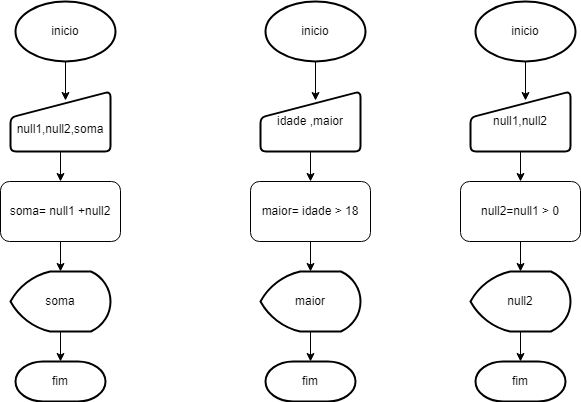

The diagram above was exported from draw.io. Its source (the exported page's mxGraphModel, read from the mxfile embedded in the PNG):
<mxGraphModel dx="1434" dy="746" grid="1" gridSize="10" guides="1" tooltips="1" connect="1" arrows="1" fold="1" page="1" pageScale="1" pageWidth="827" pageHeight="1169" math="0" shadow="0">
  <root>
    <mxCell id="0" />
    <mxCell id="1" parent="0" />
    <mxCell id="aQqjQ-tZRwuWFNj-13R4-1" value="inicio" style="strokeWidth=2;html=1;shape=mxgraph.flowchart.start_1;whiteSpace=wrap;" vertex="1" parent="1">
      <mxGeometry x="65" y="20" width="100" height="60" as="geometry" />
    </mxCell>
    <mxCell id="aQqjQ-tZRwuWFNj-13R4-7" style="edgeStyle=orthogonalEdgeStyle;rounded=0;orthogonalLoop=1;jettySize=auto;html=1;entryX=0.5;entryY=0;entryDx=0;entryDy=0;" edge="1" parent="1" source="aQqjQ-tZRwuWFNj-13R4-2" target="aQqjQ-tZRwuWFNj-13R4-4">
      <mxGeometry relative="1" as="geometry" />
    </mxCell>
    <mxCell id="aQqjQ-tZRwuWFNj-13R4-2" value="&lt;div&gt;&lt;br&gt;&lt;/div&gt;null1,null2,soma" style="html=1;strokeWidth=2;shape=manualInput;whiteSpace=wrap;rounded=1;size=26;arcSize=11;" vertex="1" parent="1">
      <mxGeometry x="60" y="110" width="100" height="60" as="geometry" />
    </mxCell>
    <mxCell id="aQqjQ-tZRwuWFNj-13R4-9" value="" style="edgeStyle=orthogonalEdgeStyle;rounded=0;orthogonalLoop=1;jettySize=auto;html=1;" edge="1" parent="1" source="aQqjQ-tZRwuWFNj-13R4-3" target="aQqjQ-tZRwuWFNj-13R4-5">
      <mxGeometry relative="1" as="geometry" />
    </mxCell>
    <mxCell id="aQqjQ-tZRwuWFNj-13R4-3" value="soma" style="strokeWidth=2;html=1;shape=mxgraph.flowchart.display;whiteSpace=wrap;" vertex="1" parent="1">
      <mxGeometry x="60" y="290" width="100" height="60" as="geometry" />
    </mxCell>
    <mxCell id="aQqjQ-tZRwuWFNj-13R4-8" value="" style="edgeStyle=orthogonalEdgeStyle;rounded=0;orthogonalLoop=1;jettySize=auto;html=1;" edge="1" parent="1" source="aQqjQ-tZRwuWFNj-13R4-4" target="aQqjQ-tZRwuWFNj-13R4-3">
      <mxGeometry relative="1" as="geometry" />
    </mxCell>
    <mxCell id="aQqjQ-tZRwuWFNj-13R4-4" value="soma= null1 +null2" style="rounded=1;whiteSpace=wrap;html=1;" vertex="1" parent="1">
      <mxGeometry x="50" y="200" width="120" height="60" as="geometry" />
    </mxCell>
    <mxCell id="aQqjQ-tZRwuWFNj-13R4-5" value="fim" style="strokeWidth=2;html=1;shape=mxgraph.flowchart.terminator;whiteSpace=wrap;" vertex="1" parent="1">
      <mxGeometry x="65" y="380" width="90" height="40" as="geometry" />
    </mxCell>
    <mxCell id="aQqjQ-tZRwuWFNj-13R4-6" style="edgeStyle=orthogonalEdgeStyle;rounded=0;orthogonalLoop=1;jettySize=auto;html=1;entryX=0.55;entryY=0.15;entryDx=0;entryDy=0;entryPerimeter=0;" edge="1" parent="1" source="aQqjQ-tZRwuWFNj-13R4-1" target="aQqjQ-tZRwuWFNj-13R4-2">
      <mxGeometry relative="1" as="geometry" />
    </mxCell>
    <mxCell id="aQqjQ-tZRwuWFNj-13R4-10" value="inicio" style="strokeWidth=2;html=1;shape=mxgraph.flowchart.start_1;whiteSpace=wrap;" vertex="1" parent="1">
      <mxGeometry x="315" y="20" width="100" height="60" as="geometry" />
    </mxCell>
    <mxCell id="aQqjQ-tZRwuWFNj-13R4-11" style="edgeStyle=orthogonalEdgeStyle;rounded=0;orthogonalLoop=1;jettySize=auto;html=1;entryX=0.5;entryY=0;entryDx=0;entryDy=0;" edge="1" parent="1" source="aQqjQ-tZRwuWFNj-13R4-12" target="aQqjQ-tZRwuWFNj-13R4-16">
      <mxGeometry relative="1" as="geometry" />
    </mxCell>
    <mxCell id="aQqjQ-tZRwuWFNj-13R4-12" value="idade ,maior&lt;div&gt;&lt;/div&gt;" style="html=1;strokeWidth=2;shape=manualInput;whiteSpace=wrap;rounded=1;size=26;arcSize=11;" vertex="1" parent="1">
      <mxGeometry x="310" y="110" width="100" height="60" as="geometry" />
    </mxCell>
    <mxCell id="aQqjQ-tZRwuWFNj-13R4-13" value="" style="edgeStyle=orthogonalEdgeStyle;rounded=0;orthogonalLoop=1;jettySize=auto;html=1;" edge="1" parent="1" source="aQqjQ-tZRwuWFNj-13R4-14" target="aQqjQ-tZRwuWFNj-13R4-17">
      <mxGeometry relative="1" as="geometry" />
    </mxCell>
    <mxCell id="aQqjQ-tZRwuWFNj-13R4-14" value="maior" style="strokeWidth=2;html=1;shape=mxgraph.flowchart.display;whiteSpace=wrap;" vertex="1" parent="1">
      <mxGeometry x="310" y="290" width="100" height="60" as="geometry" />
    </mxCell>
    <mxCell id="aQqjQ-tZRwuWFNj-13R4-15" value="" style="edgeStyle=orthogonalEdgeStyle;rounded=0;orthogonalLoop=1;jettySize=auto;html=1;" edge="1" parent="1" source="aQqjQ-tZRwuWFNj-13R4-16" target="aQqjQ-tZRwuWFNj-13R4-14">
      <mxGeometry relative="1" as="geometry" />
    </mxCell>
    <mxCell id="aQqjQ-tZRwuWFNj-13R4-16" value="maior= idade &amp;gt; 18" style="rounded=1;whiteSpace=wrap;html=1;" vertex="1" parent="1">
      <mxGeometry x="300" y="200" width="120" height="60" as="geometry" />
    </mxCell>
    <mxCell id="aQqjQ-tZRwuWFNj-13R4-17" value="fim" style="strokeWidth=2;html=1;shape=mxgraph.flowchart.terminator;whiteSpace=wrap;" vertex="1" parent="1">
      <mxGeometry x="315" y="380" width="90" height="40" as="geometry" />
    </mxCell>
    <mxCell id="aQqjQ-tZRwuWFNj-13R4-18" style="edgeStyle=orthogonalEdgeStyle;rounded=0;orthogonalLoop=1;jettySize=auto;html=1;entryX=0.55;entryY=0.15;entryDx=0;entryDy=0;entryPerimeter=0;" edge="1" parent="1" source="aQqjQ-tZRwuWFNj-13R4-10" target="aQqjQ-tZRwuWFNj-13R4-12">
      <mxGeometry relative="1" as="geometry" />
    </mxCell>
    <mxCell id="aQqjQ-tZRwuWFNj-13R4-19" value="inicio" style="strokeWidth=2;html=1;shape=mxgraph.flowchart.start_1;whiteSpace=wrap;" vertex="1" parent="1">
      <mxGeometry x="525" y="20" width="100" height="60" as="geometry" />
    </mxCell>
    <mxCell id="aQqjQ-tZRwuWFNj-13R4-20" style="edgeStyle=orthogonalEdgeStyle;rounded=0;orthogonalLoop=1;jettySize=auto;html=1;entryX=0.5;entryY=0;entryDx=0;entryDy=0;" edge="1" parent="1" source="aQqjQ-tZRwuWFNj-13R4-21" target="aQqjQ-tZRwuWFNj-13R4-25">
      <mxGeometry relative="1" as="geometry" />
    </mxCell>
    <mxCell id="aQqjQ-tZRwuWFNj-13R4-21" value="null1,null2&lt;div&gt;&lt;/div&gt;" style="html=1;strokeWidth=2;shape=manualInput;whiteSpace=wrap;rounded=1;size=26;arcSize=11;" vertex="1" parent="1">
      <mxGeometry x="520" y="110" width="100" height="60" as="geometry" />
    </mxCell>
    <mxCell id="aQqjQ-tZRwuWFNj-13R4-22" value="" style="edgeStyle=orthogonalEdgeStyle;rounded=0;orthogonalLoop=1;jettySize=auto;html=1;" edge="1" parent="1" source="aQqjQ-tZRwuWFNj-13R4-23" target="aQqjQ-tZRwuWFNj-13R4-26">
      <mxGeometry relative="1" as="geometry" />
    </mxCell>
    <mxCell id="aQqjQ-tZRwuWFNj-13R4-23" value="null2" style="strokeWidth=2;html=1;shape=mxgraph.flowchart.display;whiteSpace=wrap;" vertex="1" parent="1">
      <mxGeometry x="520" y="290" width="100" height="60" as="geometry" />
    </mxCell>
    <mxCell id="aQqjQ-tZRwuWFNj-13R4-24" value="" style="edgeStyle=orthogonalEdgeStyle;rounded=0;orthogonalLoop=1;jettySize=auto;html=1;" edge="1" parent="1" source="aQqjQ-tZRwuWFNj-13R4-25" target="aQqjQ-tZRwuWFNj-13R4-23">
      <mxGeometry relative="1" as="geometry" />
    </mxCell>
    <mxCell id="aQqjQ-tZRwuWFNj-13R4-25" value="null2=null1 &amp;gt; 0" style="rounded=1;whiteSpace=wrap;html=1;" vertex="1" parent="1">
      <mxGeometry x="510" y="200" width="120" height="60" as="geometry" />
    </mxCell>
    <mxCell id="aQqjQ-tZRwuWFNj-13R4-26" value="fim" style="strokeWidth=2;html=1;shape=mxgraph.flowchart.terminator;whiteSpace=wrap;" vertex="1" parent="1">
      <mxGeometry x="525" y="380" width="90" height="40" as="geometry" />
    </mxCell>
    <mxCell id="aQqjQ-tZRwuWFNj-13R4-27" style="edgeStyle=orthogonalEdgeStyle;rounded=0;orthogonalLoop=1;jettySize=auto;html=1;entryX=0.55;entryY=0.15;entryDx=0;entryDy=0;entryPerimeter=0;" edge="1" parent="1" source="aQqjQ-tZRwuWFNj-13R4-19" target="aQqjQ-tZRwuWFNj-13R4-21">
      <mxGeometry relative="1" as="geometry" />
    </mxCell>
  </root>
</mxGraphModel>